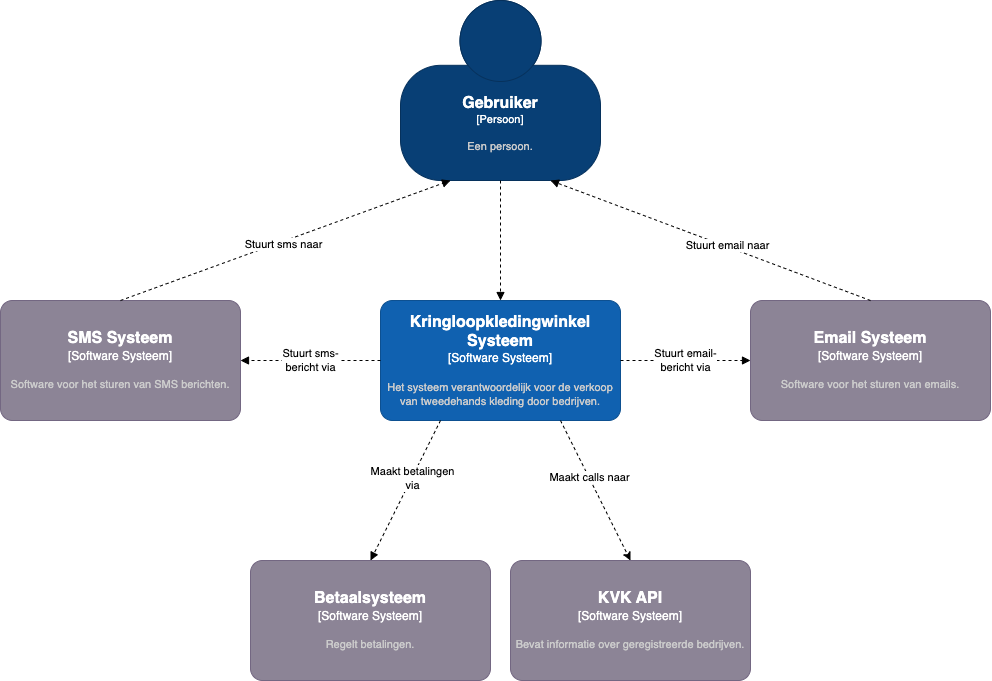

The diagram above was exported from draw.io. Its source (the exported page's mxGraphModel, read from the mxfile embedded in the PNG):
<mxGraphModel dx="2020" dy="909" grid="1" gridSize="10" guides="1" tooltips="1" connect="1" arrows="1" fold="1" page="1" pageScale="1" pageWidth="827" pageHeight="1169" math="0" shadow="0">
  <root>
    <mxCell id="0" />
    <mxCell id="1" parent="0" />
    <object placeholders="1" c4Name="Gebruiker" c4Type="Persoon" c4Description="Een persoon." label="&lt;font style=&quot;font-size: 16px&quot;&gt;&lt;b&gt;%c4Name%&lt;/b&gt;&lt;/font&gt;&lt;div&gt;[%c4Type%]&lt;/div&gt;&lt;br&gt;&lt;div&gt;&lt;font style=&quot;font-size: 11px&quot;&gt;&lt;font color=&quot;#cccccc&quot;&gt;%c4Description%&lt;/font&gt;&lt;/div&gt;" id="IXyBDumTEib-bMWtZDd3-1">
      <mxCell style="html=1;fontSize=11;dashed=0;whiteSpace=wrap;fillColor=#083F75;strokeColor=#06315C;fontColor=#ffffff;shape=mxgraph.c4.person2;align=center;metaEdit=1;points=[[0.5,0,0],[1,0.5,0],[1,0.75,0],[0.75,1,0],[0.5,1,0],[0.25,1,0],[0,0.75,0],[0,0.5,0]];resizable=0;" vertex="1" parent="1">
        <mxGeometry x="320" y="140" width="200" height="180" as="geometry" />
      </mxCell>
    </object>
    <object placeholders="1" c4Name="Kringloopkledingwinkel Systeem" c4Type="Software Systeem" c4Description="Het systeem verantwoordelijk voor de verkoop van tweedehands kleding door bedrijven." label="&lt;font style=&quot;font-size: 16px&quot;&gt;&lt;b&gt;%c4Name%&lt;/b&gt;&lt;/font&gt;&lt;div&gt;[%c4Type%]&lt;/div&gt;&lt;br&gt;&lt;div&gt;&lt;font style=&quot;font-size: 11px&quot;&gt;&lt;font color=&quot;#cccccc&quot;&gt;%c4Description%&lt;/font&gt;&lt;/div&gt;" id="IXyBDumTEib-bMWtZDd3-3">
      <mxCell style="rounded=1;whiteSpace=wrap;html=1;labelBackgroundColor=none;fillColor=#1061B0;fontColor=#ffffff;align=center;arcSize=10;strokeColor=#0D5091;metaEdit=1;resizable=0;points=[[0.25,0,0],[0.5,0,0],[0.75,0,0],[1,0.25,0],[1,0.5,0],[1,0.75,0],[0.75,1,0],[0.5,1,0],[0.25,1,0],[0,0.75,0],[0,0.5,0],[0,0.25,0]];" vertex="1" parent="1">
        <mxGeometry x="300" y="440" width="240" height="120" as="geometry" />
      </mxCell>
    </object>
    <object placeholders="1" c4Name="SMS Systeem" c4Type="Software Systeem" c4Description="Software voor het sturen van SMS berichten." label="&lt;font style=&quot;font-size: 16px&quot;&gt;&lt;b&gt;%c4Name%&lt;/b&gt;&lt;/font&gt;&lt;div&gt;[%c4Type%]&lt;/div&gt;&lt;br&gt;&lt;div&gt;&lt;font style=&quot;font-size: 11px&quot;&gt;&lt;font color=&quot;#cccccc&quot;&gt;%c4Description%&lt;/font&gt;&lt;/div&gt;" id="IXyBDumTEib-bMWtZDd3-4">
      <mxCell style="rounded=1;whiteSpace=wrap;html=1;labelBackgroundColor=none;fillColor=#8C8496;fontColor=#ffffff;align=center;arcSize=10;strokeColor=#736782;metaEdit=1;resizable=0;points=[[0.25,0,0],[0.5,0,0],[0.75,0,0],[1,0.25,0],[1,0.5,0],[1,0.75,0],[0.75,1,0],[0.5,1,0],[0.25,1,0],[0,0.75,0],[0,0.5,0],[0,0.25,0]];" vertex="1" parent="1">
        <mxGeometry x="-80" y="440" width="240" height="120" as="geometry" />
      </mxCell>
    </object>
    <object placeholders="1" c4Name="Email Systeem" c4Type="Software Systeem" c4Description="Software voor het sturen van emails." label="&lt;font style=&quot;font-size: 16px&quot;&gt;&lt;b&gt;%c4Name%&lt;/b&gt;&lt;/font&gt;&lt;div&gt;[%c4Type%]&lt;/div&gt;&lt;br&gt;&lt;div&gt;&lt;font style=&quot;font-size: 11px&quot;&gt;&lt;font color=&quot;#cccccc&quot;&gt;%c4Description%&lt;/font&gt;&lt;/div&gt;" id="IXyBDumTEib-bMWtZDd3-5">
      <mxCell style="rounded=1;whiteSpace=wrap;html=1;labelBackgroundColor=none;fillColor=#8C8496;fontColor=#ffffff;align=center;arcSize=10;strokeColor=#736782;metaEdit=1;resizable=0;points=[[0.25,0,0],[0.5,0,0],[0.75,0,0],[1,0.25,0],[1,0.5,0],[1,0.75,0],[0.75,1,0],[0.5,1,0],[0.25,1,0],[0,0.75,0],[0,0.5,0],[0,0.25,0]];" vertex="1" parent="1">
        <mxGeometry x="670" y="440" width="240" height="120" as="geometry" />
      </mxCell>
    </object>
    <object placeholders="1" c4Name="Betaalsysteem" c4Type="Software Systeem" c4Description="Regelt betalingen." label="&lt;font style=&quot;font-size: 16px&quot;&gt;&lt;b&gt;%c4Name%&lt;/b&gt;&lt;/font&gt;&lt;div&gt;[%c4Type%]&lt;/div&gt;&lt;br&gt;&lt;div&gt;&lt;font style=&quot;font-size: 11px&quot;&gt;&lt;font color=&quot;#cccccc&quot;&gt;%c4Description%&lt;/font&gt;&lt;/div&gt;" id="IXyBDumTEib-bMWtZDd3-6">
      <mxCell style="rounded=1;whiteSpace=wrap;html=1;labelBackgroundColor=none;fillColor=#8C8496;fontColor=#ffffff;align=center;arcSize=10;strokeColor=#736782;metaEdit=1;resizable=0;points=[[0.25,0,0],[0.5,0,0],[0.75,0,0],[1,0.25,0],[1,0.5,0],[1,0.75,0],[0.75,1,0],[0.5,1,0],[0.25,1,0],[0,0.75,0],[0,0.5,0],[0,0.25,0]];" vertex="1" parent="1">
        <mxGeometry x="170" y="700" width="240" height="120" as="geometry" />
      </mxCell>
    </object>
    <mxCell id="IXyBDumTEib-bMWtZDd3-8" style="rounded=0;orthogonalLoop=1;jettySize=auto;html=1;exitX=0.5;exitY=1;exitDx=0;exitDy=0;exitPerimeter=0;entryX=0.5;entryY=0;entryDx=0;entryDy=0;entryPerimeter=0;dashed=1;endArrow=block;endFill=1;" edge="1" parent="1" source="IXyBDumTEib-bMWtZDd3-1" target="IXyBDumTEib-bMWtZDd3-3">
      <mxGeometry relative="1" as="geometry" />
    </mxCell>
    <mxCell id="IXyBDumTEib-bMWtZDd3-9" value="Stuurt sms-&lt;div&gt;bericht via&lt;/div&gt;" style="edgeStyle=orthogonalEdgeStyle;rounded=0;orthogonalLoop=1;jettySize=auto;html=1;exitX=0;exitY=0.5;exitDx=0;exitDy=0;exitPerimeter=0;entryX=1;entryY=0.5;entryDx=0;entryDy=0;entryPerimeter=0;dashed=1;endArrow=block;endFill=1;" edge="1" parent="1" source="IXyBDumTEib-bMWtZDd3-3" target="IXyBDumTEib-bMWtZDd3-4">
      <mxGeometry relative="1" as="geometry">
        <mxPoint as="offset" />
      </mxGeometry>
    </mxCell>
    <mxCell id="IXyBDumTEib-bMWtZDd3-10" value="Stuurt email-&lt;div&gt;bericht via&lt;/div&gt;" style="edgeStyle=orthogonalEdgeStyle;rounded=0;orthogonalLoop=1;jettySize=auto;html=1;exitX=1;exitY=0.5;exitDx=0;exitDy=0;exitPerimeter=0;entryX=0;entryY=0.5;entryDx=0;entryDy=0;entryPerimeter=0;dashed=1;endArrow=block;endFill=1;" edge="1" parent="1" source="IXyBDumTEib-bMWtZDd3-3" target="IXyBDumTEib-bMWtZDd3-5">
      <mxGeometry relative="1" as="geometry">
        <mxPoint as="offset" />
      </mxGeometry>
    </mxCell>
    <mxCell id="IXyBDumTEib-bMWtZDd3-11" style="rounded=0;orthogonalLoop=1;jettySize=auto;html=1;exitX=0.25;exitY=1;exitDx=0;exitDy=0;exitPerimeter=0;entryX=0.5;entryY=0;entryDx=0;entryDy=0;entryPerimeter=0;dashed=1;endArrow=block;endFill=1;" edge="1" parent="1" source="IXyBDumTEib-bMWtZDd3-3" target="IXyBDumTEib-bMWtZDd3-6">
      <mxGeometry relative="1" as="geometry" />
    </mxCell>
    <mxCell id="IXyBDumTEib-bMWtZDd3-16" value="Maakt betalingen&lt;div&gt;via&lt;/div&gt;" style="edgeLabel;html=1;align=center;verticalAlign=middle;resizable=0;points=[];" vertex="1" connectable="0" parent="IXyBDumTEib-bMWtZDd3-11">
      <mxGeometry x="-0.18" relative="1" as="geometry">
        <mxPoint as="offset" />
      </mxGeometry>
    </mxCell>
    <mxCell id="IXyBDumTEib-bMWtZDd3-12" style="rounded=0;orthogonalLoop=1;jettySize=auto;html=1;exitX=0.5;exitY=0;exitDx=0;exitDy=0;exitPerimeter=0;entryX=0.25;entryY=1;entryDx=0;entryDy=0;entryPerimeter=0;dashed=1;endArrow=block;endFill=1;" edge="1" parent="1" source="IXyBDumTEib-bMWtZDd3-4" target="IXyBDumTEib-bMWtZDd3-1">
      <mxGeometry relative="1" as="geometry" />
    </mxCell>
    <mxCell id="IXyBDumTEib-bMWtZDd3-14" value="Stuurt sms naar" style="edgeLabel;html=1;align=center;verticalAlign=middle;resizable=0;points=[];" vertex="1" connectable="0" parent="IXyBDumTEib-bMWtZDd3-12">
      <mxGeometry x="-0.0192" y="-2" relative="1" as="geometry">
        <mxPoint as="offset" />
      </mxGeometry>
    </mxCell>
    <mxCell id="IXyBDumTEib-bMWtZDd3-13" style="rounded=0;orthogonalLoop=1;jettySize=auto;html=1;exitX=0.5;exitY=0;exitDx=0;exitDy=0;exitPerimeter=0;entryX=0.75;entryY=1;entryDx=0;entryDy=0;entryPerimeter=0;dashed=1;endArrow=block;endFill=1;" edge="1" parent="1" source="IXyBDumTEib-bMWtZDd3-5" target="IXyBDumTEib-bMWtZDd3-1">
      <mxGeometry relative="1" as="geometry" />
    </mxCell>
    <mxCell id="IXyBDumTEib-bMWtZDd3-15" value="Stuurt email naar" style="edgeLabel;html=1;align=center;verticalAlign=middle;resizable=0;points=[];" vertex="1" connectable="0" parent="IXyBDumTEib-bMWtZDd3-13">
      <mxGeometry x="-0.0986" y="-2" relative="1" as="geometry">
        <mxPoint as="offset" />
      </mxGeometry>
    </mxCell>
    <object placeholders="1" c4Name="KVK API" c4Type="Software Systeem" c4Description="Bevat informatie over geregistreerde bedrijven." label="&lt;font style=&quot;font-size: 16px&quot;&gt;&lt;b&gt;%c4Name%&lt;/b&gt;&lt;/font&gt;&lt;div&gt;[%c4Type%]&lt;/div&gt;&lt;br&gt;&lt;div&gt;&lt;font style=&quot;font-size: 11px&quot;&gt;&lt;font color=&quot;#cccccc&quot;&gt;%c4Description%&lt;/font&gt;&lt;/div&gt;" id="IXyBDumTEib-bMWtZDd3-17">
      <mxCell style="rounded=1;whiteSpace=wrap;html=1;labelBackgroundColor=none;fillColor=#8C8496;fontColor=#ffffff;align=center;arcSize=10;strokeColor=#736782;metaEdit=1;resizable=0;points=[[0.25,0,0],[0.5,0,0],[0.75,0,0],[1,0.25,0],[1,0.5,0],[1,0.75,0],[0.75,1,0],[0.5,1,0],[0.25,1,0],[0,0.75,0],[0,0.5,0],[0,0.25,0]];" vertex="1" parent="1">
        <mxGeometry x="430" y="700" width="240" height="120" as="geometry" />
      </mxCell>
    </object>
    <mxCell id="IXyBDumTEib-bMWtZDd3-18" style="rounded=0;orthogonalLoop=1;jettySize=auto;html=1;exitX=0.75;exitY=1;exitDx=0;exitDy=0;exitPerimeter=0;entryX=0.5;entryY=0;entryDx=0;entryDy=0;entryPerimeter=0;dashed=1;" edge="1" parent="1" source="IXyBDumTEib-bMWtZDd3-3" target="IXyBDumTEib-bMWtZDd3-17">
      <mxGeometry relative="1" as="geometry" />
    </mxCell>
    <mxCell id="IXyBDumTEib-bMWtZDd3-19" value="Maakt calls naar" style="edgeLabel;html=1;align=center;verticalAlign=middle;resizable=0;points=[];" vertex="1" connectable="0" parent="IXyBDumTEib-bMWtZDd3-18">
      <mxGeometry x="-0.2057" y="1" relative="1" as="geometry">
        <mxPoint y="1" as="offset" />
      </mxGeometry>
    </mxCell>
  </root>
</mxGraphModel>